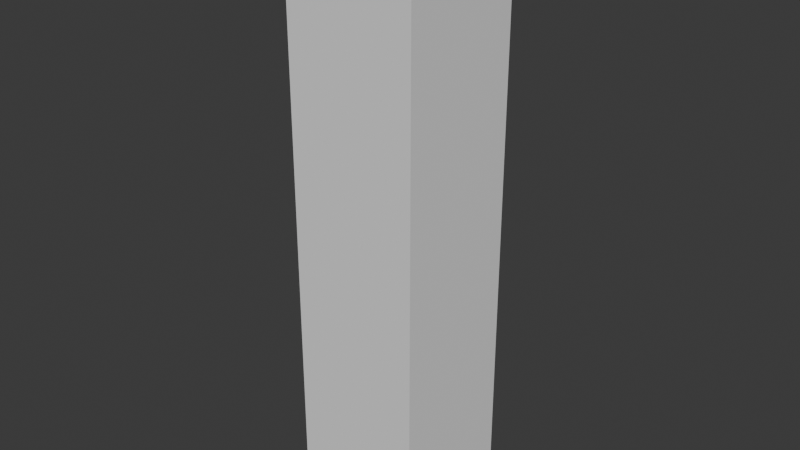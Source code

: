 # Source: torch.blend  (saved by Blender 4.0.36; exported with 4.5.12 LTS)
import bpy
from mathutils import Matrix  # noqa: F401  (used for matrix-valued properties, if any)

bpy.ops.wm.read_factory_settings(use_empty=True)
scene = bpy.context.scene
scene.name = 'Scene'

# ---- collections
col_collection = bpy.data.collections.new('Collection'); scene.collection.children.link(col_collection)

# ---- world
world_world = bpy.data.worlds.new('World'); scene.world = world_world
world_world.use_nodes = True; world_world.node_tree.nodes.clear()
_N = world_world.node_tree.nodes; _L = world_world.node_tree.links
n0 = _N.new('ShaderNodeOutputWorld'); n0.name = 'World Output'; n0.location = (300, 300)
n1 = _N.new('ShaderNodeBackground'); n1.name = 'Background'; n1.location = (10, 300)
n1.inputs[0].default_value = (0.05088, 0.05088, 0.05088, 1.0)
_L.new(n1.outputs[0], n0.inputs[0])
n0.is_active_output = True
world_world.color = (0.05088, 0.05088, 0.05088)
world_world.use_sun_shadow = False
world_world.sun_shadow_jitter_overblur = 0.0

# ---- meshes
me_torch = bpy.data.meshes.new('torch')
me_torch.from_pydata([(0.0625, 0.5625, -0.0625), (0.0625, -2.643e-07, -0.0625), (0.0625, 0.5625, 0.0625), (0.0625, -2.643e-07, 0.0625), (-0.0625, 0.5625, -0.0625), (-0.0625, -2.643e-07, -0.0625), (-0.0625, 0.5625, 0.0625), (-0.0625, -2.643e-07, 0.0625)], [], [(0, 6, 2), (3, 7, 5), (3, 2, 6), (2, 1, 0), (0, 5, 4), (7, 6, 4), (0, 4, 6), (3, 5, 1), (3, 6, 7), (2, 3, 1), (0, 1, 5), (7, 4, 5)])
_uv = me_torch.uv_layers.new(name='UVMap')
_uv.uv.foreach_set('vector', [0.5625, 0.625, 0.4375, 0.5, 0.5625, 0.5, 0.5625, 0.0, 0.4375, 0.0, 0.4375, 0.125, 0.5625, 0.0, 0.5625, 0.625, 0.4375, 0.625, 0.5625, 0.625, 0.4375, 0.0, 0.4375, 0.625, 0.4375, 0.625, 0.5625, 0.0, 0.5625, 0.625, 0.4375, 0.0, 0.4375, 0.625, 0.5625, 0.625, 0.5625, 0.625, 0.4375, 0.625, 0.4375, 0.5, 0.5625, 0.0, 0.4375, 0.125, 0.5625, 0.125, 0.5625, 0.0, 0.4375, 0.625, 0.4375, 0.0, 0.5625, 0.625, 0.5625, 0.0, 0.4375, 0.0, 0.4375, 0.625, 0.4375, 0.0, 0.5625, 0.0, 0.4375, 0.0, 0.5625, 0.625, 0.5625, 0.0])
me_torch.update()
me_torch.normals_split_custom_set([tuple(v) for v in zip(*[iter([0.0, 1.0, 0.0, 0.0, 1.0, 0.0, 0.0, 1.0, 0.0, 0.0, -1.0, 0.0, 0.0, -1.0, 0.0, 0.0, -1.0, 0.0, 0.0, 0.0, 1.0, 0.0, 0.0, 1.0, 0.0, 0.0, 1.0, 1.0, 0.0, 0.0, 1.0, 0.0, 0.0, 1.0, 0.0, 0.0, 0.0, 0.0, -1.0, 0.0, 0.0, -1.0, 0.0, 0.0, -1.0, -1.0, 0.0, 0.0, -1.0, 0.0, 0.0, -1.0, 0.0, 0.0, 0.0, 1.0, 0.0, 0.0, 1.0, 0.0, 0.0, 1.0, 0.0, 0.0, -1.0, 0.0, 0.0, -1.0, 0.0, 0.0, -1.0, 0.0, 0.0, 0.0, 1.0, 0.0, 0.0, 1.0, 0.0, 0.0, 1.0, 1.0, 0.0, 0.0, 1.0, 0.0, 0.0, 1.0, 0.0, 0.0, 0.0, 0.0, -1.0, 0.0, 0.0, -1.0, 0.0, 0.0, -1.0, -1.0, 0.0, 0.0, -1.0, 0.0, 0.0, -1.0, 0.0, 0.0])] * 3)])

# ---- objects
ob_torch = bpy.data.objects.new('torch', me_torch)

# ---- transforms, parenting, visibility, modifiers, constraints
ob_torch.location = (0.0, 0.0, 0.0)
ob_torch.rotation_euler = (1.571, -0.0, 0.0)

# ---- collection membership
col_collection.objects.link(ob_torch)

# ---- scene / render settings (as saved in the file)
scene.frame_start = 1; scene.frame_end = 250; scene.frame_set(1)
scene.render.engine = 'BLENDER_EEVEE_NEXT'
scene.cycles.sampling_pattern = 'TABULATED_SOBOL'
bpy.context.view_layer.update()

# ---- added for rendering (the .blend has no active camera and no usable light): camera, sun
cam_auto = bpy.data.cameras.new('AutoCamera')
cam_auto.lens = 50.0
cam_auto.sensor_width = 36.0
cam_auto.clip_end = 1000.0
ob_auto_camera = bpy.data.objects.new('AutoCamera', cam_auto)
scene.collection.objects.link(ob_auto_camera)
ob_auto_camera.location = (0.545535, -0.654641, 0.717677)
ob_auto_camera.rotation_euler = (1.09748, -7.21219e-08, 0.694738)
scene.camera = ob_auto_camera
light_auto_sun = bpy.data.lights.new('AutoSun', 'SUN')
light_auto_sun.energy = 3.0
light_auto_sun.angle = 0.0523599
ob_auto_sun = bpy.data.objects.new('AutoSun', light_auto_sun)
scene.collection.objects.link(ob_auto_sun)
ob_auto_sun.rotation_euler = (0.872665, 0.174533, 0.523599)
bpy.context.view_layer.update()
